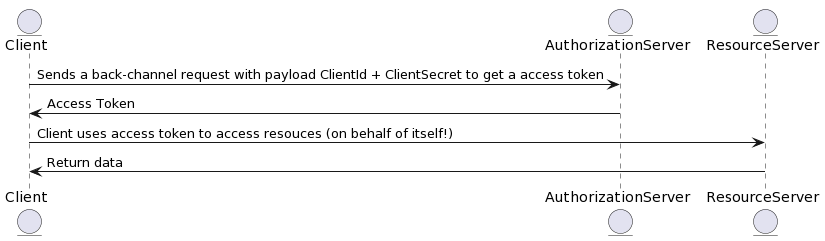

The diagram above was rendered by PlantUML. Its source (embedded in the PNG):
@startuml
entity      Client              as client
entity      AuthorizationServer as idp
entity      ResourceServer      as api

client      -> idp                  : Sends a back-channel request with payload ClientId + ClientSecret to get a access token
idp         -> client               : Access Token
client      -> api                  : Client uses access token to access resouces (on behalf of itself!)
api         -> client               : Return data
@enduml